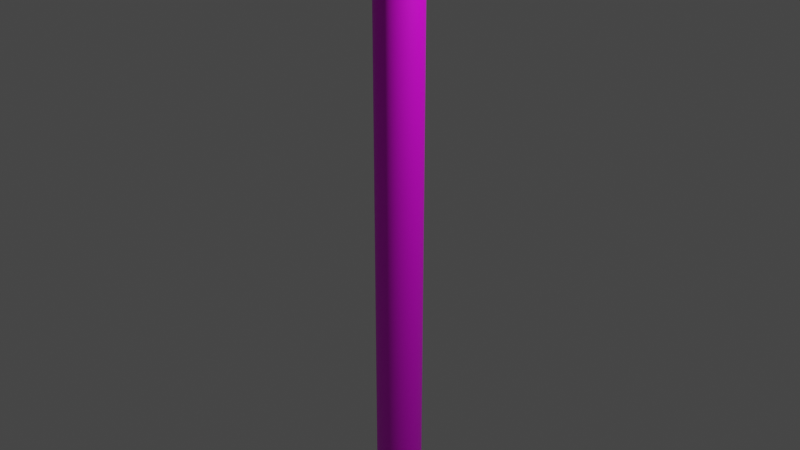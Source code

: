 # Source: marreta.blend  (saved by Blender 3.0.42; exported with 4.5.12 LTS)
import bpy
from mathutils import Matrix  # noqa: F401  (used for matrix-valued properties, if any)

bpy.ops.wm.read_factory_settings(use_empty=True)
scene = bpy.context.scene
scene.name = 'Scene'

# ---- collections
col_collection = bpy.data.collections.new('Collection'); scene.collection.children.link(col_collection)

# ---- images (referenced by path relative to the original .blend; pixels are not part of the script)
import os
ASSET_DIR = os.environ.get("B2B_ASSET_DIR", "")  # directory of the original .blend (textures are referenced by path, not embedded)
HERE = os.path.dirname(os.path.abspath(__file__))  # packed textures are extracted next to this script under _unpacked/

def load_image(name, relpath, width, height, colorspace="sRGB"):
    """Load a texture the original file referenced (path relative to the .blend, or extracted next to this script)."""
    p = next((c for c in (os.path.join(HERE, relpath), os.path.join(ASSET_DIR, relpath)) if relpath and os.path.exists(c)), "")
    if p:
        img = bpy.data.images.load(p, check_existing=True)
        img.name = name
    else:  # same state as the original file: an image datablock whose file is absent (Cycles renders it pink)
        img = bpy.data.images.new(name, width, height)
        img.source = "FILE"
        img.filepath = "//" + (relpath or name)
    img.colorspace_settings.name = colorspace
    return img
img_wood_jpg = load_image('wood.jpg', 'wood.jpg', 1024, 1024, 'sRGB')

# ---- materials (node trees are filled in below, after node groups)
mat_material_001 = bpy.data.materials.new('Material.001')
mat_material_001.use_transparent_shadow = False
mat_material_002 = bpy.data.materials.new('Material.002')
mat_material_002.use_transparent_shadow = False

# ---- material node trees
mat_material_001.use_nodes = True; mat_material_001.node_tree.nodes.clear()
_N = mat_material_001.node_tree.nodes; _L = mat_material_001.node_tree.links
n0 = _N.new('ShaderNodeBsdfPrincipled'); n0.name = 'Principled BSDF'; n0.location = (10, 300)
n0.distribution = 'GGX'
n0.subsurface_method = 'BURLEY'
n0.inputs[3].default_value = 1.45
n0.inputs[27].default_value = (0.0, 0.0, 0.0, 1.0)
n0.inputs[28].default_value = 1.0
n1 = _N.new('ShaderNodeOutputMaterial'); n1.name = 'Material Output'; n1.location = (300, 300)
n2 = _N.new('ShaderNodeTexImage'); n2.name = 'Image Texture'; n2.location = (-280, 280)
n2.image = img_wood_jpg
_L.new(n0.outputs[0], n1.inputs[0])
_L.new(n2.outputs[0], n0.inputs[0])
n1.is_active_output = True
mat_material_002.use_nodes = True; mat_material_002.node_tree.nodes.clear()
_N = mat_material_002.node_tree.nodes; _L = mat_material_002.node_tree.links
n0 = _N.new('ShaderNodeBsdfPrincipled'); n0.name = 'Principled BSDF'; n0.location = (10, 300)
n0.distribution = 'GGX'
n0.subsurface_method = 'BURLEY'
n0.inputs[0].default_value = (0.1878, 0.1878, 0.1878, 1.0)
n0.inputs[1].default_value = 1.0
n0.inputs[3].default_value = 1.45
n0.inputs[27].default_value = (0.0, 0.0, 0.0, 1.0)
n0.inputs[28].default_value = 1.0
n1 = _N.new('ShaderNodeOutputMaterial'); n1.name = 'Material Output'; n1.location = (300, 300)
_L.new(n0.outputs[0], n1.inputs[0])
n1.is_active_output = True

# ---- world
world_world = bpy.data.worlds.new('World'); scene.world = world_world
world_world.use_nodes = True; world_world.node_tree.nodes.clear()
_N = world_world.node_tree.nodes; _L = world_world.node_tree.links
n0 = _N.new('ShaderNodeOutputWorld'); n0.name = 'World Output'; n0.location = (300, 300)
n1 = _N.new('ShaderNodeBackground'); n1.name = 'Background'; n1.location = (10, 300)
n1.inputs[0].default_value = (0.05088, 0.05088, 0.05088, 1.0)
_L.new(n1.outputs[0], n0.inputs[0])
n0.is_active_output = True
world_world.color = (0.05088, 0.05088, 0.05088)
world_world.use_sun_shadow = False
world_world.sun_shadow_jitter_overblur = 0.0

# ---- cameras
cam_camera = bpy.data.cameras.new('Camera')
cam_camera.clip_end = 100.0
cam_camera.ortho_scale = 7.314

# ---- lights
light_light = bpy.data.lights.new('Light', 'POINT')
light_light.transmission_factor = 0.0
light_light.energy = 1000.0
light_light.shadow_soft_size = 0.1
light_light.shadow_maximum_resolution = 0.006
light_light.use_absolute_resolution = True

# ---- meshes
me_cylinder = bpy.data.meshes.new('Cylinder')
me_cylinder.from_pydata([(0.0, 1.0, -1.0), (0.0, 1.0, 1.0), (0.1951, 0.9808, -1.0), (0.1951, 0.9808, 1.0), (0.3827, 0.9239, -1.0), (0.3827, 0.9239, 1.0), (0.5556, 0.8315, -1.0), (0.5556, 0.8315, 1.0), (0.7071, 0.7071, -1.0), (0.7071, 0.7071, 1.0), (0.8315, 0.5556, -1.0), (0.8315, 0.5556, 1.0), (0.9239, 0.3827, -1.0), (0.9239, 0.3827, 1.0), (0.9808, 0.1951, -1.0), (0.9808, 0.1951, 1.0), (1.0, 7.55e-08, -1.0), (1.0, 7.55e-08, 1.0), (0.9808, -0.1951, -1.0), (0.9808, -0.1951, 1.0), (0.9239, -0.3827, -1.0), (0.9239, -0.3827, 1.0), (0.8315, -0.5556, -1.0), (0.8315, -0.5556, 1.0), (0.7071, -0.7071, -1.0), (0.7071, -0.7071, 1.0), (0.5556, -0.8315, -1.0), (0.5556, -0.8315, 1.0), (0.3827, -0.9239, -1.0), (0.3827, -0.9239, 1.0), (0.1951, -0.9808, -1.0), (0.1951, -0.9808, 1.0), (-3.258e-07, -1.0, -1.0), (-3.258e-07, -1.0, 1.0), (-0.1951, -0.9808, -1.0), (-0.1951, -0.9808, 1.0), (-0.3827, -0.9239, -1.0), (-0.3827, -0.9239, 1.0), (-0.5556, -0.8315, -1.0), (-0.5556, -0.8315, 1.0), (-0.7071, -0.7071, -1.0), (-0.7071, -0.7071, 1.0), (-0.8315, -0.5556, -1.0), (-0.8315, -0.5556, 1.0), (-0.9239, -0.3827, -1.0), (-0.9239, -0.3827, 1.0), (-0.9808, -0.1951, -1.0), (-0.9808, -0.1951, 1.0), (-1.0, 9.656e-07, -1.0), (-1.0, 9.656e-07, 1.0), (-0.9808, 0.1951, -1.0), (-0.9808, 0.1951, 1.0), (-0.9239, 0.3827, -1.0), (-0.9239, 0.3827, 1.0), (-0.8315, 0.5556, -1.0), (-0.8315, 0.5556, 1.0), (-0.7071, 0.7071, -1.0), (-0.7071, 0.7071, 1.0), (-0.5556, 0.8315, -1.0), (-0.5556, 0.8315, 1.0), (-0.3827, 0.9239, -1.0), (-0.3827, 0.9239, 1.0), (-0.1951, 0.9808, -1.0), (-0.1951, 0.9808, 1.0)], [], [(0, 1, 3, 2), (2, 3, 5, 4), (4, 5, 7, 6), (6, 7, 9, 8), (8, 9, 11, 10), (10, 11, 13, 12), (12, 13, 15, 14), (14, 15, 17, 16), (16, 17, 19, 18), (18, 19, 21, 20), (20, 21, 23, 22), (22, 23, 25, 24), (24, 25, 27, 26), (26, 27, 29, 28), (28, 29, 31, 30), (30, 31, 33, 32), (32, 33, 35, 34), (34, 35, 37, 36), (36, 37, 39, 38), (38, 39, 41, 40), (40, 41, 43, 42), (42, 43, 45, 44), (44, 45, 47, 46), (46, 47, 49, 48), (48, 49, 51, 50), (50, 51, 53, 52), (52, 53, 55, 54), (54, 55, 57, 56), (56, 57, 59, 58), (58, 59, 61, 60), (3, 1, 63, 61, 59, 57, 55, 53, 51, 49, 47, 45, 43, 41, 39, 37, 35, 33, 31, 29, 27, 25, 23, 21, 19, 17, 15, 13, 11, 9, 7, 5), (60, 61, 63, 62), (62, 63, 1, 0), (0, 2, 4, 6, 8, 10, 12, 14, 16, 18, 20, 22, 24, 26, 28, 30, 32, 34, 36, 38, 40, 42, 44, 46, 48, 50, 52, 54, 56, 58, 60, 62)])
me_cylinder.polygons.foreach_set('use_smooth', [True] * 34)
_uv = me_cylinder.uv_layers.new(name='UVMap')
_uv.uv.foreach_set('vector', [1.0, 0.5, 1.0, 1.0, 0.9688, 1.0, 0.9688, 0.5, 0.9688, 0.5, 0.9688, 1.0, 0.9375, 1.0, 0.9375, 0.5, 0.9375, 0.5, 0.9375, 1.0, 0.9062, 1.0, 0.9062, 0.5, 0.9062, 0.5, 0.9062, 1.0, 0.875, 1.0, 0.875, 0.5, 0.875, 0.5, 0.875, 1.0, 0.8438, 1.0, 0.8438, 0.5, 0.8438, 0.5, 0.8438, 1.0, 0.8125, 1.0, 0.8125, 0.5, 0.8125, 0.5, 0.8125, 1.0, 0.7812, 1.0, 0.7812, 0.5, 0.7812, 0.5, 0.7812, 1.0, 0.75, 1.0, 0.75, 0.5, 0.75, 0.5, 0.75, 1.0, 0.7188, 1.0, 0.7188, 0.5, 0.7188, 0.5, 0.7188, 1.0, 0.6875, 1.0, 0.6875, 0.5, 0.6875, 0.5, 0.6875, 1.0, 0.6562, 1.0, 0.6562, 0.5, 0.6562, 0.5, 0.6562, 1.0, 0.625, 1.0, 0.625, 0.5, 0.625, 0.5, 0.625, 1.0, 0.5938, 1.0, 0.5938, 0.5, 0.5938, 0.5, 0.5938, 1.0, 0.5625, 1.0, 0.5625, 0.5, 0.5625, 0.5, 0.5625, 1.0, 0.5312, 1.0, 0.5312, 0.5, 0.5312, 0.5, 0.5312, 1.0, 0.5, 1.0, 0.5, 0.5, 0.5, 0.5, 0.5, 1.0, 0.4688, 1.0, 0.4688, 0.5, 0.4688, 0.5, 0.4688, 1.0, 0.4375, 1.0, 0.4375, 0.5, 0.4375, 0.5, 0.4375, 1.0, 0.4062, 1.0, 0.4062, 0.5, 0.4062, 0.5, 0.4062, 1.0, 0.375, 1.0, 0.375, 0.5, 0.375, 0.5, 0.375, 1.0, 0.3438, 1.0, 0.3438, 0.5, 0.3438, 0.5, 0.3438, 1.0, 0.3125, 1.0, 0.3125, 0.5, 0.3125, 0.5, 0.3125, 1.0, 0.2812, 1.0, 0.2812, 0.5, 0.2812, 0.5, 0.2812, 1.0, 0.25, 1.0, 0.25, 0.5, 0.25, 0.5, 0.25, 1.0, 0.2188, 1.0, 0.2188, 0.5, 0.2188, 0.5, 0.2188, 1.0, 0.1875, 1.0, 0.1875, 0.5, 0.1875, 0.5, 0.1875, 1.0, 0.1562, 1.0, 0.1562, 0.5, 0.1562, 0.5, 0.1562, 1.0, 0.125, 1.0, 0.125, 0.5, 0.125, 0.5, 0.125, 1.0, 0.09375, 1.0, 0.09375, 0.5, 0.09375, 0.5, 0.09375, 1.0, 0.0625, 1.0, 0.0625, 0.5, 0.2968, 0.4854, 0.25, 0.49, 0.2032, 0.4854, 0.1582, 0.4717, 0.1167, 0.4496, 0.08029, 0.4197, 0.05045, 0.3833, 0.02827, 0.3418, 0.01461, 0.2968, 0.01, 0.25, 0.01461, 0.2032, 0.02827, 0.1582, 0.05045, 0.1167, 0.08029, 0.08029, 0.1167, 0.05045, 0.1582, 0.02827, 0.2032, 0.01461, 0.25, 0.01, 0.2968, 0.01461, 0.3418, 0.02827, 0.3833, 0.05045, 0.4197, 0.08029, 0.4496, 0.1167, 0.4717, 0.1582, 0.4854, 0.2032, 0.49, 0.25, 0.4854, 0.2968, 0.4717, 0.3418, 0.4496, 0.3833, 0.4197, 0.4197, 0.3833, 0.4496, 0.3418, 0.4717, 0.0625, 0.5, 0.0625, 1.0, 0.03125, 1.0, 0.03125, 0.5, 0.03125, 0.5, 0.03125, 1.0, 0.0, 1.0, 0.0, 0.5, 0.75, 0.49, 0.7968, 0.4854, 0.8418, 0.4717, 0.8833, 0.4496, 0.9197, 0.4197, 0.9496, 0.3833, 0.9717, 0.3418, 0.9854, 0.2968, 0.99, 0.25, 0.9854, 0.2032, 0.9717, 0.1582, 0.9496, 0.1167, 0.9197, 0.08029, 0.8833, 0.05045, 0.8418, 0.02827, 0.7968, 0.01461, 0.75, 0.01, 0.7032, 0.01461, 0.6582, 0.02827, 0.6167, 0.05045, 0.5803, 0.08029, 0.5504, 0.1167, 0.5283, 0.1582, 0.5146, 0.2032, 0.51, 0.25, 0.5146, 0.2968, 0.5283, 0.3418, 0.5504, 0.3833, 0.5803, 0.4197, 0.6167, 0.4496, 0.6582, 0.4717, 0.7032, 0.4854])
me_cylinder.materials.append(mat_material_001)
me_cylinder.use_remesh_fix_poles = True
me_cylinder.use_remesh_preserve_attributes = False
me_cylinder.use_mirror_vertex_groups = False
me_cylinder.update()
me_cylinder_001 = bpy.data.meshes.new('Cylinder.001')
me_cylinder_001.from_pydata([(-1.602e-07, 0.7903, -1.0), (0.0, 1.0, -0.7914), (-1.565e-07, 0.7903, 1.0), (0.0, 1.0, 0.7914), (0.1542, 0.7752, -1.0), (0.1951, 0.9808, -0.7914), (0.1542, 0.7752, 1.0), (0.1951, 0.9808, 0.7914), (0.3025, 0.7302, -1.0), (0.3827, 0.9239, -0.7914), (0.3025, 0.7302, 1.0), (0.3827, 0.9239, 0.7914), (0.4391, 0.6571, -1.0), (0.5556, 0.8315, -0.7914), (0.4391, 0.6571, 1.0), (0.5556, 0.8315, 0.7914), (0.5589, 0.5589, -1.0), (0.7071, 0.7071, -0.7914), (0.5589, 0.5589, 1.0), (0.7071, 0.7071, 0.7914), (0.6572, 0.4391, -1.0), (0.8315, 0.5556, -0.7914), (0.6572, 0.4391, 1.0), (0.8315, 0.5556, 0.7914), (0.7302, 0.3025, -1.0), (0.9239, 0.3827, -0.7914), (0.7302, 0.3025, 1.0), (0.9239, 0.3827, 0.7914), (0.7752, 0.1542, -1.0), (0.9808, 0.1951, -0.7914), (0.7752, 0.1542, 1.0), (0.9808, 0.1951, 0.7914), (0.7903, 1.304e-08, -1.0), (1.0, 7.55e-08, -0.7914), (0.7903, 1.304e-08, 1.0), (1.0, 7.55e-08, 0.7914), (0.7752, -0.1542, -1.0), (0.9808, -0.1951, -0.7914), (0.7752, -0.1542, 1.0), (0.9808, -0.1951, 0.7914), (0.7302, -0.3025, -1.0), (0.9239, -0.3827, -0.7914), (0.7302, -0.3025, 1.0), (0.9239, -0.3827, 0.7914), (0.6572, -0.4391, -1.0), (0.8315, -0.5556, -0.7914), (0.6572, -0.4391, 1.0), (0.8315, -0.5556, 0.7914), (0.5589, -0.5589, -1.0), (0.7071, -0.7071, -0.7914), (0.5589, -0.5589, 1.0), (0.7071, -0.7071, 0.7914), (0.4391, -0.6572, -1.0), (0.5556, -0.8315, -0.7914), (0.4391, -0.6572, 1.0), (0.5556, -0.8315, 0.7914), (0.3025, -0.7302, -1.0), (0.3827, -0.9239, -0.7914), (0.3025, -0.7302, 1.0), (0.3827, -0.9239, 0.7914), (0.1542, -0.7752, -1.0), (0.1951, -0.9808, -0.7914), (0.1542, -0.7752, 1.0), (0.1951, -0.9808, 0.7914), (-1.956e-07, -0.7903, -1.0), (-3.258e-07, -1.0, -0.7914), (-1.974e-07, -0.7903, 1.0), (-3.258e-07, -1.0, 0.7914), (-0.1542, -0.7752, -1.0), (-0.1951, -0.9808, -0.7914), (-0.1542, -0.7752, 1.0), (-0.1951, -0.9808, 0.7914), (-0.3025, -0.7302, -1.0), (-0.3827, -0.9239, -0.7914), (-0.3025, -0.7302, 1.0), (-0.3827, -0.9239, 0.7914), (-0.4391, -0.6571, -1.0), (-0.5556, -0.8315, -0.7914), (-0.4391, -0.6571, 1.0), (-0.5556, -0.8315, 0.7914), (-0.5589, -0.5589, -1.0), (-0.7071, -0.7071, -0.7914), (-0.5589, -0.5589, 1.0), (-0.7071, -0.7071, 0.7914), (-0.6572, -0.4391, -1.0), (-0.8315, -0.5556, -0.7914), (-0.6572, -0.4391, 1.0), (-0.8315, -0.5556, 0.7914), (-0.7302, -0.3025, -1.0), (-0.9239, -0.3827, -0.7914), (-0.7302, -0.3025, 1.0), (-0.9239, -0.3827, 0.7914), (-0.7752, -0.1542, -1.0), (-0.9808, -0.1951, -0.7914), (-0.7752, -0.1542, 1.0), (-0.9808, -0.1951, 0.7914), (-0.7903, 5.811e-07, -1.0), (-1.0, 9.656e-07, -0.7914), (-0.7903, 5.849e-07, 1.0), (-1.0, 9.656e-07, 0.7914), (-0.7752, 0.1542, -1.0), (-0.9808, 0.1951, -0.7914), (-0.7752, 0.1542, 1.0), (-0.9808, 0.1951, 0.7914), (-0.7302, 0.3025, -1.0), (-0.9239, 0.3827, -0.7914), (-0.7302, 0.3025, 1.0), (-0.9239, 0.3827, 0.7914), (-0.6571, 0.4391, -1.0), (-0.8315, 0.5556, -0.7914), (-0.6571, 0.4391, 1.0), (-0.8315, 0.5556, 0.7914), (-0.5589, 0.5589, -1.0), (-0.7071, 0.7071, -0.7914), (-0.5589, 0.5589, 1.0), (-0.7071, 0.7071, 0.7914), (-0.4391, 0.6572, -1.0), (-0.5556, 0.8315, -0.7914), (-0.4391, 0.6572, 1.0), (-0.5556, 0.8315, 0.7914), (-0.3025, 0.7302, -1.0), (-0.3827, 0.9239, -0.7914), (-0.3025, 0.7302, 1.0), (-0.3827, 0.9239, 0.7914), (-0.1542, 0.7752, -1.0), (-0.1951, 0.9808, -0.7914), (-0.1542, 0.7752, 1.0), (-0.1951, 0.9808, 0.7914)], [], [(125, 127, 3, 1), (9, 11, 15, 13), (13, 15, 19, 17), (17, 19, 23, 21), (21, 23, 27, 25), (25, 27, 31, 29), (29, 31, 35, 33), (33, 35, 39, 37), (37, 39, 43, 41), (41, 43, 47, 45), (45, 47, 51, 49), (49, 51, 55, 53), (53, 55, 59, 57), (57, 59, 63, 61), (61, 63, 67, 65), (65, 67, 71, 69), (69, 71, 75, 73), (73, 75, 79, 77), (77, 79, 83, 81), (81, 83, 87, 85), (85, 87, 91, 89), (89, 91, 95, 93), (93, 95, 99, 97), (97, 99, 103, 101), (101, 103, 107, 105), (105, 107, 111, 109), (109, 111, 115, 113), (113, 115, 119, 117), (117, 119, 123, 121), (121, 123, 127, 125), (5, 7, 11, 9), (6, 2, 126, 122, 118, 114, 110, 106, 102, 98, 94, 90, 86, 82, 78, 74, 70, 66, 62, 58, 54, 50, 46, 42, 38, 34, 30, 26, 22, 18, 14, 10), (1, 3, 7, 5), (1, 5, 4, 0), (7, 3, 2, 6), (5, 9, 8, 4), (11, 7, 6, 10), (9, 13, 12, 8), (15, 11, 10, 14), (13, 17, 16, 12), (19, 15, 14, 18), (17, 21, 20, 16), (23, 19, 18, 22), (21, 25, 24, 20), (27, 23, 22, 26), (25, 29, 28, 24), (31, 27, 26, 30), (29, 33, 32, 28), (35, 31, 30, 34), (33, 37, 36, 32), (39, 35, 34, 38), (37, 41, 40, 36), (43, 39, 38, 42), (41, 45, 44, 40), (47, 43, 42, 46), (45, 49, 48, 44), (51, 47, 46, 50), (49, 53, 52, 48), (55, 51, 50, 54), (53, 57, 56, 52), (59, 55, 54, 58), (57, 61, 60, 56), (63, 59, 58, 62), (61, 65, 64, 60), (67, 63, 62, 66), (65, 69, 68, 64), (71, 67, 66, 70), (69, 73, 72, 68), (75, 71, 70, 74), (73, 77, 76, 72), (79, 75, 74, 78), (77, 81, 80, 76), (83, 79, 78, 82), (81, 85, 84, 80), (87, 83, 82, 86), (85, 89, 88, 84), (91, 87, 86, 90), (89, 93, 92, 88), (95, 91, 90, 94), (93, 97, 96, 92), (99, 95, 94, 98), (97, 101, 100, 96), (103, 99, 98, 102), (101, 105, 104, 100), (107, 103, 102, 106), (105, 109, 108, 104), (111, 107, 106, 110), (109, 113, 112, 108), (115, 111, 110, 114), (113, 117, 116, 112), (119, 115, 114, 118), (117, 121, 120, 116), (123, 119, 118, 122), (121, 125, 124, 120), (127, 123, 122, 126), (125, 1, 0, 124), (3, 127, 126, 2), (0, 4, 8, 12, 16, 20, 24, 28, 32, 36, 40, 44, 48, 52, 56, 60, 64, 68, 72, 76, 80, 84, 88, 92, 96, 100, 104, 108, 112, 116, 120, 124)])
me_cylinder_001.polygons.foreach_set('use_smooth', [True] * 98)
_uv = me_cylinder_001.uv_layers.new(name='UVMap')
_uv.uv.foreach_set('vector', [0.03125, 0.5522, 0.03125, 0.9478, 0.0, 0.9478, 0.0, 0.5522, 0.9375, 0.5522, 0.9375, 0.9478, 0.9062, 0.9478, 0.9062, 0.5522, 0.9062, 0.5522, 0.9062, 0.9478, 0.875, 0.9478, 0.875, 0.5522, 0.875, 0.5522, 0.875, 0.9478, 0.8438, 0.9478, 0.8438, 0.5522, 0.8438, 0.5522, 0.8438, 0.9478, 0.8125, 0.9478, 0.8125, 0.5522, 0.8125, 0.5522, 0.8125, 0.9478, 0.7812, 0.9478, 0.7812, 0.5522, 0.7812, 0.5522, 0.7812, 0.9478, 0.75, 0.9478, 0.75, 0.5522, 0.75, 0.5522, 0.75, 0.9478, 0.7188, 0.9478, 0.7188, 0.5522, 0.7188, 0.5522, 0.7188, 0.9478, 0.6875, 0.9478, 0.6875, 0.5522, 0.6875, 0.5522, 0.6875, 0.9478, 0.6562, 0.9478, 0.6562, 0.5522, 0.6562, 0.5522, 0.6562, 0.9478, 0.625, 0.9478, 0.625, 0.5522, 0.625, 0.5522, 0.625, 0.9478, 0.5938, 0.9478, 0.5938, 0.5522, 0.5938, 0.5522, 0.5938, 0.9478, 0.5625, 0.9478, 0.5625, 0.5522, 0.5625, 0.5522, 0.5625, 0.9478, 0.5312, 0.9478, 0.5312, 0.5522, 0.5312, 0.5522, 0.5312, 0.9478, 0.5, 0.9478, 0.5, 0.5522, 0.5, 0.5522, 0.5, 0.9478, 0.4688, 0.9478, 0.4688, 0.5522, 0.4688, 0.5522, 0.4688, 0.9478, 0.4375, 0.9478, 0.4375, 0.5522, 0.4375, 0.5522, 0.4375, 0.9478, 0.4062, 0.9478, 0.4062, 0.5522, 0.4062, 0.5522, 0.4062, 0.9478, 0.375, 0.9478, 0.375, 0.5522, 0.375, 0.5522, 0.375, 0.9478, 0.3438, 0.9478, 0.3438, 0.5522, 0.3438, 0.5522, 0.3438, 0.9478, 0.3125, 0.9478, 0.3125, 0.5522, 0.3125, 0.5522, 0.3125, 0.9478, 0.2812, 0.9478, 0.2812, 0.5522, 0.2812, 0.5522, 0.2812, 0.9478, 0.25, 0.9478, 0.25, 0.5522, 0.25, 0.5522, 0.25, 0.9478, 0.2188, 0.9478, 0.2188, 0.5522, 0.2188, 0.5522, 0.2188, 0.9478, 0.1875, 0.9478, 0.1875, 0.5522, 0.1875, 0.5522, 0.1875, 0.9478, 0.1562, 0.9478, 0.1562, 0.5522, 0.1562, 0.5522, 0.1562, 0.9478, 0.125, 0.9478, 0.125, 0.5522, 0.125, 0.5522, 0.125, 0.9478, 0.09375, 0.9478, 0.09375, 0.5522, 0.09375, 0.5522, 0.09375, 0.9478, 0.0625, 0.9478, 0.0625, 0.5522, 0.0625, 0.5522, 0.0625, 0.9478, 0.03125, 0.9478, 0.03125, 0.5522, 0.9688, 0.5522, 0.9688, 0.9478, 0.9375, 0.9478, 0.9375, 0.5522, 0.287, 0.436, 0.25, 0.4397, 0.213, 0.436, 0.1774, 0.4252, 0.1446, 0.4077, 0.1159, 0.3841, 0.09228, 0.3554, 0.07476, 0.3226, 0.06396, 0.287, 0.06032, 0.25, 0.06396, 0.213, 0.07476, 0.1774, 0.09228, 0.1446, 0.1159, 0.1159, 0.1446, 0.09228, 0.1774, 0.07476, 0.213, 0.06396, 0.25, 0.06032, 0.287, 0.06396, 0.3226, 0.07476, 0.3554, 0.09228, 0.3841, 0.1159, 0.4077, 0.1446, 0.4252, 0.1774, 0.436, 0.213, 0.4397, 0.25, 0.436, 0.287, 0.4252, 0.3226, 0.4077, 0.3554, 0.3841, 0.3841, 0.3554, 0.4077, 0.3226, 0.4252, 1.0, 0.5522, 1.0, 0.9478, 0.9688, 0.9478, 0.9688, 0.5522, 1.0, 0.5522, 0.9688, 0.5522, 0.972, 0.5, 0.9967, 0.5, 0.9688, 0.9478, 1.0, 0.9478, 0.9967, 1.0, 0.972, 1.0, 0.9688, 0.5522, 0.9375, 0.5522, 0.9408, 0.5, 0.9655, 0.5, 0.9375, 0.9478, 0.9688, 0.9478, 0.9655, 1.0, 0.9408, 1.0, 0.9375, 0.5522, 0.9062, 0.5522, 0.9095, 0.5, 0.9342, 0.5, 0.9062, 0.9478, 0.9375, 0.9478, 0.9342, 1.0, 0.9095, 1.0, 0.9062, 0.5522, 0.875, 0.5522, 0.8783, 0.5, 0.903, 0.5, 0.875, 0.9478, 0.9062, 0.9478, 0.903, 1.0, 0.8783, 1.0, 0.875, 0.5522, 0.8438, 0.5522, 0.847, 0.5, 0.8717, 0.5, 0.8438, 0.9478, 0.875, 0.9478, 0.8717, 1.0, 0.847, 1.0, 0.8438, 0.5522, 0.8125, 0.5522, 0.8158, 0.5, 0.8405, 0.5, 0.8125, 0.9478, 0.8438, 0.9478, 0.8405, 1.0, 0.8158, 1.0, 0.8125, 0.5522, 0.7812, 0.5522, 0.7845, 0.5, 0.8092, 0.5, 0.7812, 0.9478, 0.8125, 0.9478, 0.8092, 1.0, 0.7845, 1.0, 0.7812, 0.5522, 0.75, 0.5522, 0.7533, 0.5, 0.778, 0.5, 0.75, 0.9478, 0.7812, 0.9478, 0.778, 1.0, 0.7533, 1.0, 0.75, 0.5522, 0.7188, 0.5522, 0.722, 0.5, 0.7467, 0.5, 0.7188, 0.9478, 0.75, 0.9478, 0.7467, 1.0, 0.722, 1.0, 0.7188, 0.5522, 0.6875, 0.5522, 0.6908, 0.5, 0.7155, 0.5, 0.6875, 0.9478, 0.7188, 0.9478, 0.7155, 1.0, 0.6908, 1.0, 0.6875, 0.5522, 0.6562, 0.5522, 0.6595, 0.5, 0.6842, 0.5, 0.6562, 0.9478, 0.6875, 0.9478, 0.6842, 1.0, 0.6595, 1.0, 0.6562, 0.5522, 0.625, 0.5522, 0.6283, 0.5, 0.653, 0.5, 0.625, 0.9478, 0.6562, 0.9478, 0.653, 1.0, 0.6283, 1.0, 0.625, 0.5522, 0.5938, 0.5522, 0.597, 0.5, 0.6217, 0.5, 0.5938, 0.9478, 0.625, 0.9478, 0.6217, 1.0, 0.597, 1.0, 0.5938, 0.5522, 0.5625, 0.5522, 0.5658, 0.5, 0.5905, 0.5, 0.5625, 0.9478, 0.5938, 0.9478, 0.5905, 1.0, 0.5658, 1.0, 0.5625, 0.5522, 0.5312, 0.5522, 0.5345, 0.5, 0.5592, 0.5, 0.5312, 0.9478, 0.5625, 0.9478, 0.5592, 1.0, 0.5345, 1.0, 0.5312, 0.5522, 0.5, 0.5522, 0.5033, 0.5, 0.528, 0.5, 0.5, 0.9478, 0.5312, 0.9478, 0.528, 1.0, 0.5033, 1.0, 0.5, 0.5522, 0.4688, 0.5522, 0.472, 0.5, 0.4967, 0.5, 0.4688, 0.9478, 0.5, 0.9478, 0.4967, 1.0, 0.472, 1.0, 0.4688, 0.5522, 0.4375, 0.5522, 0.4408, 0.5, 0.4655, 0.5, 0.4375, 0.9478, 0.4688, 0.9478, 0.4655, 1.0, 0.4408, 1.0, 0.4375, 0.5522, 0.4062, 0.5522, 0.4095, 0.5, 0.4342, 0.5, 0.4062, 0.9478, 0.4375, 0.9478, 0.4342, 1.0, 0.4095, 1.0, 0.4062, 0.5522, 0.375, 0.5522, 0.3783, 0.5, 0.403, 0.5, 0.375, 0.9478, 0.4062, 0.9478, 0.403, 1.0, 0.3783, 1.0, 0.375, 0.5522, 0.3438, 0.5522, 0.347, 0.5, 0.3717, 0.5, 0.3438, 0.9478, 0.375, 0.9478, 0.3717, 1.0, 0.347, 1.0, 0.3438, 0.5522, 0.3125, 0.5522, 0.3158, 0.5, 0.3405, 0.5, 0.3125, 0.9478, 0.3438, 0.9478, 0.3405, 1.0, 0.3158, 1.0, 0.3125, 0.5522, 0.2812, 0.5522, 0.2845, 0.5, 0.3092, 0.5, 0.2812, 0.9478, 0.3125, 0.9478, 0.3092, 1.0, 0.2845, 1.0, 0.2812, 0.5522, 0.25, 0.5522, 0.2533, 0.5, 0.278, 0.5, 0.25, 0.9478, 0.2812, 0.9478, 0.278, 1.0, 0.2533, 1.0, 0.25, 0.5522, 0.2188, 0.5522, 0.222, 0.5, 0.2467, 0.5, 0.2188, 0.9478, 0.25, 0.9478, 0.2467, 1.0, 0.222, 1.0, 0.2188, 0.5522, 0.1875, 0.5522, 0.1908, 0.5, 0.2155, 0.5, 0.1875, 0.9478, 0.2188, 0.9478, 0.2155, 1.0, 0.1908, 1.0, 0.1875, 0.5522, 0.1562, 0.5522, 0.1595, 0.5, 0.1842, 0.5, 0.1562, 0.9478, 0.1875, 0.9478, 0.1842, 1.0, 0.1595, 1.0, 0.1562, 0.5522, 0.125, 0.5522, 0.1283, 0.5, 0.153, 0.5, 0.125, 0.9478, 0.1562, 0.9478, 0.153, 1.0, 0.1283, 1.0, 0.125, 0.5522, 0.09375, 0.5522, 0.09703, 0.5, 0.1217, 0.5, 0.09375, 0.9478, 0.125, 0.9478, 0.1217, 1.0, 0.09703, 1.0, 0.09375, 0.5522, 0.0625, 0.5522, 0.06578, 0.5, 0.09047, 0.5, 0.0625, 0.9478, 0.09375, 0.9478, 0.09047, 1.0, 0.06578, 1.0, 0.0625, 0.5522, 0.03125, 0.5522, 0.03453, 0.5, 0.05922, 0.5, 0.03125, 0.9478, 0.0625, 0.9478, 0.05922, 1.0, 0.03453, 1.0, 0.03125, 0.5522, 0.0, 0.5522, 0.003276, 0.5, 0.02797, 0.5, 0.0, 0.9478, 0.03125, 0.9478, 0.02797, 1.0, 0.003276, 1.0, 0.75, 0.4397, 0.787, 0.436, 0.8226, 0.4252, 0.8554, 0.4077, 0.8841, 0.3841, 0.9077, 0.3554, 0.9252, 0.3226, 0.936, 0.287, 0.9397, 0.25, 0.936, 0.213, 0.9252, 0.1774, 0.9077, 0.1446, 0.8841, 0.1159, 0.8554, 0.09228, 0.8226, 0.07476, 0.787, 0.06396, 0.75, 0.06032, 0.713, 0.06396, 0.6774, 0.07476, 0.6446, 0.09228, 0.6159, 0.1159, 0.5923, 0.1446, 0.5748, 0.1774, 0.564, 0.213, 0.5603, 0.25, 0.564, 0.287, 0.5748, 0.3226, 0.5923, 0.3554, 0.6159, 0.3841, 0.6446, 0.4077, 0.6774, 0.4252, 0.713, 0.436])
me_cylinder_001.materials.append(mat_material_002)
me_cylinder_001.use_remesh_fix_poles = True
me_cylinder_001.use_remesh_preserve_attributes = False
me_cylinder_001.use_mirror_vertex_groups = False
me_cylinder_001.update()

# ---- objects
ob_light = bpy.data.objects.new('Light', light_light)
ob_camera = bpy.data.objects.new('Camera', cam_camera)
ob_cylinder = bpy.data.objects.new('Cylinder', me_cylinder)
ob_cylinder_001 = bpy.data.objects.new('Cylinder.001', me_cylinder_001)

# ---- transforms, parenting, visibility, modifiers, constraints
ob_light.location = (4.076, 1.005, 5.904)
ob_light.rotation_euler = (0.6503, 0.05522, 1.866)
ob_light.lock_rotations_4d = False
ob_light.empty_display_type = 'ARROWS'
ob_light.color = (0.0, 0.0, 0.0, 0.0)
ob_light.lineart.crease_threshold = 0.0
ob_camera.location = (7.359, -6.926, 4.958)
ob_camera.rotation_euler = (1.109, 0.0, 0.8149)
ob_camera.lock_rotations_4d = False
ob_camera.empty_display_type = 'ARROWS'
ob_camera.color = (0.0, 0.0, 0.0, 0.0)
ob_camera.display_type = 'WIRE'
ob_camera.lineart.crease_threshold = 0.0
ob_cylinder.location = (0.0, 0.0, 0.0)
ob_cylinder.scale = (0.25, 0.25, 4.0)
ob_cylinder.lineart.crease_threshold = 0.0
_vg = ob_cylinder.vertex_groups.new(name='Group')
ob_cylinder_001.location = (0.0, 0.0, 5.0)
ob_cylinder_001.rotation_euler = (1.571, 0.0, 0.0)
ob_cylinder_001.scale = (1.0, 1.0, 1.5)
ob_cylinder_001.lineart.crease_threshold = 0.0

# ---- collection membership
col_collection.objects.link(ob_light)
col_collection.objects.link(ob_camera)
col_collection.objects.link(ob_cylinder)
col_collection.objects.link(ob_cylinder_001)

# ---- scene / render settings (as saved in the file)
scene.camera = ob_camera
scene.frame_start = 1; scene.frame_end = 250; scene.frame_set(1)
scene.render.engine = 'BLENDER_EEVEE_NEXT'
scene.cycles.use_denoising = False
scene.cycles.samples = 128
scene.cycles.sampling_pattern = 'TABULATED_SOBOL'
scene.cycles.use_adaptive_sampling = False
scene.cycles.use_light_tree = False
scene.view_settings.view_transform = 'Filmic'
bpy.context.view_layer.update()

